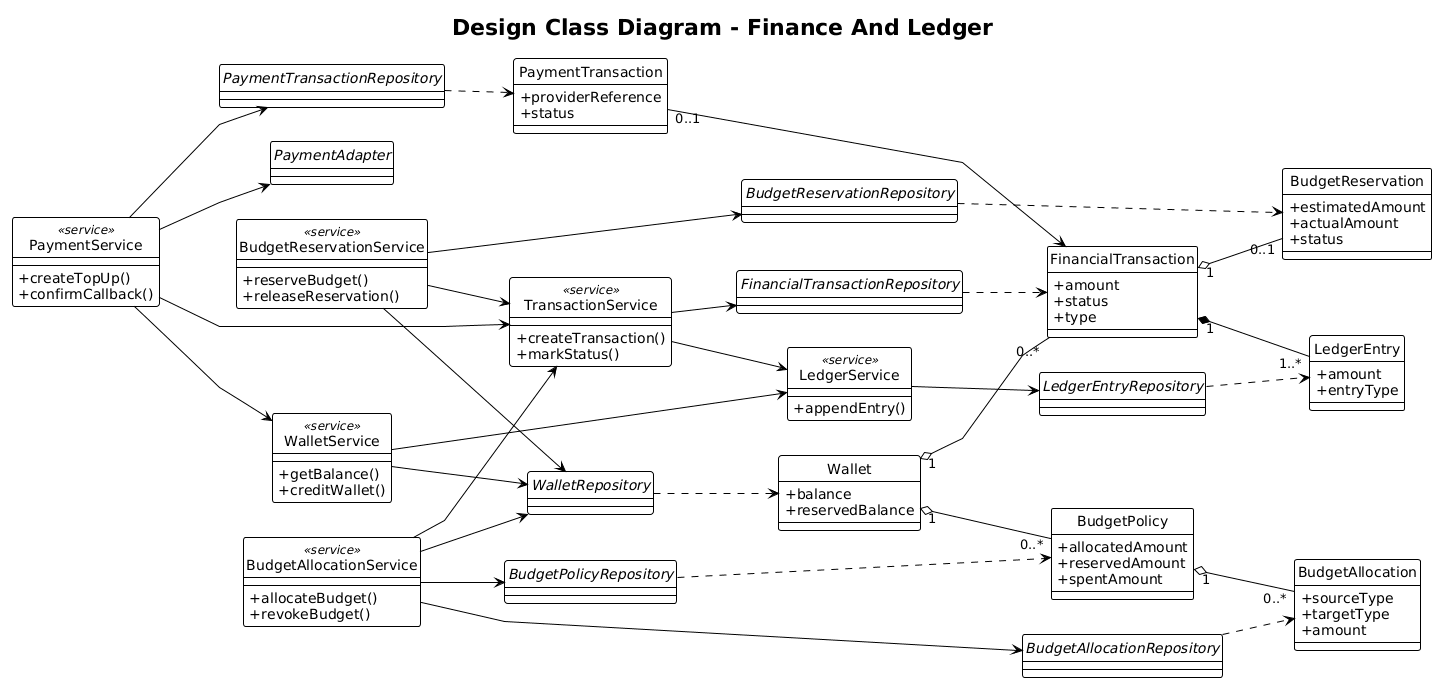

The diagram above was rendered by PlantUML. Its source (embedded in the PNG):
@startuml
!theme plain

title Design Class Diagram - Finance And Ledger

left to right direction
hide circle
skinparam shadowing false
skinparam linetype polyline
skinparam classAttributeIconSize 0
skinparam defaultFontName "Arial"

class WalletService <<service>> {
  +getBalance()
  +creditWallet()
}

class BudgetAllocationService <<service>> {
  +allocateBudget()
  +revokeBudget()
}

class BudgetReservationService <<service>> {
  +reserveBudget()
  +releaseReservation()
}

class TransactionService <<service>> {
  +createTransaction()
  +markStatus()
}

class LedgerService <<service>> {
  +appendEntry()
}

class PaymentService <<service>> {
  +createTopUp()
  +confirmCallback()
}

interface WalletRepository
interface BudgetPolicyRepository
interface BudgetAllocationRepository
interface BudgetReservationRepository
interface FinancialTransactionRepository
interface LedgerEntryRepository
interface PaymentTransactionRepository
interface PaymentAdapter

class Wallet {
  +balance
  +reservedBalance
}

class BudgetPolicy {
  +allocatedAmount
  +reservedAmount
  +spentAmount
}

class BudgetAllocation {
  +sourceType
  +targetType
  +amount
}

class BudgetReservation {
  +estimatedAmount
  +actualAmount
  +status
}

class FinancialTransaction {
  +amount
  +status
  +type
}

class LedgerEntry {
  +amount
  +entryType
}

class PaymentTransaction {
  +providerReference
  +status
}

WalletService --> WalletRepository
WalletService --> LedgerService
BudgetAllocationService --> WalletRepository
BudgetAllocationService --> BudgetPolicyRepository
BudgetAllocationService --> BudgetAllocationRepository
BudgetAllocationService --> TransactionService
BudgetReservationService --> WalletRepository
BudgetReservationService --> TransactionService
BudgetReservationService --> BudgetReservationRepository
TransactionService --> FinancialTransactionRepository
TransactionService --> LedgerService
LedgerService --> LedgerEntryRepository
PaymentService --> PaymentAdapter
PaymentService --> PaymentTransactionRepository
PaymentService --> WalletService
PaymentService --> TransactionService

WalletRepository ..> Wallet
BudgetPolicyRepository ..> BudgetPolicy
BudgetAllocationRepository ..> BudgetAllocation
BudgetReservationRepository ..> BudgetReservation
FinancialTransactionRepository ..> FinancialTransaction
LedgerEntryRepository ..> LedgerEntry
PaymentTransactionRepository ..> PaymentTransaction

Wallet "1" o-- "0..*" BudgetPolicy
Wallet "1" o-- "0..*" FinancialTransaction
BudgetPolicy "1" o-- "0..*" BudgetAllocation
FinancialTransaction "1" *-- "1..*" LedgerEntry
FinancialTransaction "1" o-- "0..1" BudgetReservation
PaymentTransaction "0..1" --> FinancialTransaction

@enduml